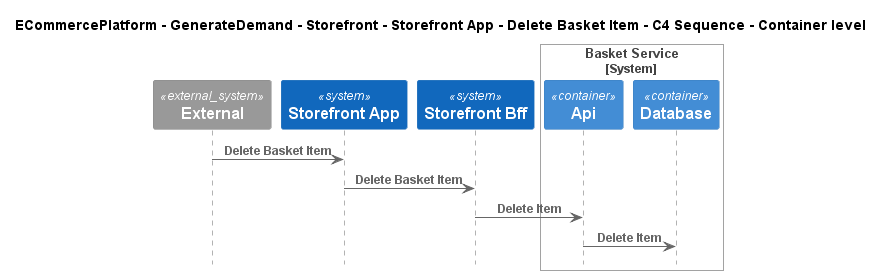

The diagram above was rendered by PlantUML. Its source (embedded in the PNG):
@startuml
!include ..\..\..\..\..\..\..\.c4s\C4_Sequence.puml

title ECommercePlatform - GenerateDemand - Storefront - Storefront App - Delete Basket Item - C4 Sequence - Container level

System_Ext(C4InterFlow.SoftwareSystems.ExternalSystem, "External", "")
System(ECommercePlatform.GenerateDemand.Storefront.SoftwareSystems.StorefrontApp, "Storefront App", "")
System(ECommercePlatform.GenerateDemand.Storefront.SoftwareSystems.StorefrontBff, "Storefront Bff", "")

System_Boundary(ECommercePlatform.GenerateDemand.Basket.SoftwareSystems.BasketService, "Basket Service")
    Container(ECommercePlatform.GenerateDemand.Basket.SoftwareSystems.BasketService.Containers.Api, "Api", "", "")
    Container(ECommercePlatform.GenerateDemand.Basket.SoftwareSystems.BasketService.Containers.Database, "Database", "", "")
Boundary_End()

Rel(C4InterFlow.SoftwareSystems.ExternalSystem, ECommercePlatform.GenerateDemand.Storefront.SoftwareSystems.StorefrontApp, "Delete Basket Item")
Rel(ECommercePlatform.GenerateDemand.Storefront.SoftwareSystems.StorefrontApp, ECommercePlatform.GenerateDemand.Storefront.SoftwareSystems.StorefrontBff, "Delete Basket Item")
Rel(ECommercePlatform.GenerateDemand.Storefront.SoftwareSystems.StorefrontBff, ECommercePlatform.GenerateDemand.Basket.SoftwareSystems.BasketService.Containers.Api, "Delete Item")
Rel(ECommercePlatform.GenerateDemand.Basket.SoftwareSystems.BasketService.Containers.Api, ECommercePlatform.GenerateDemand.Basket.SoftwareSystems.BasketService.Containers.Database, "Delete Item")


@enduml